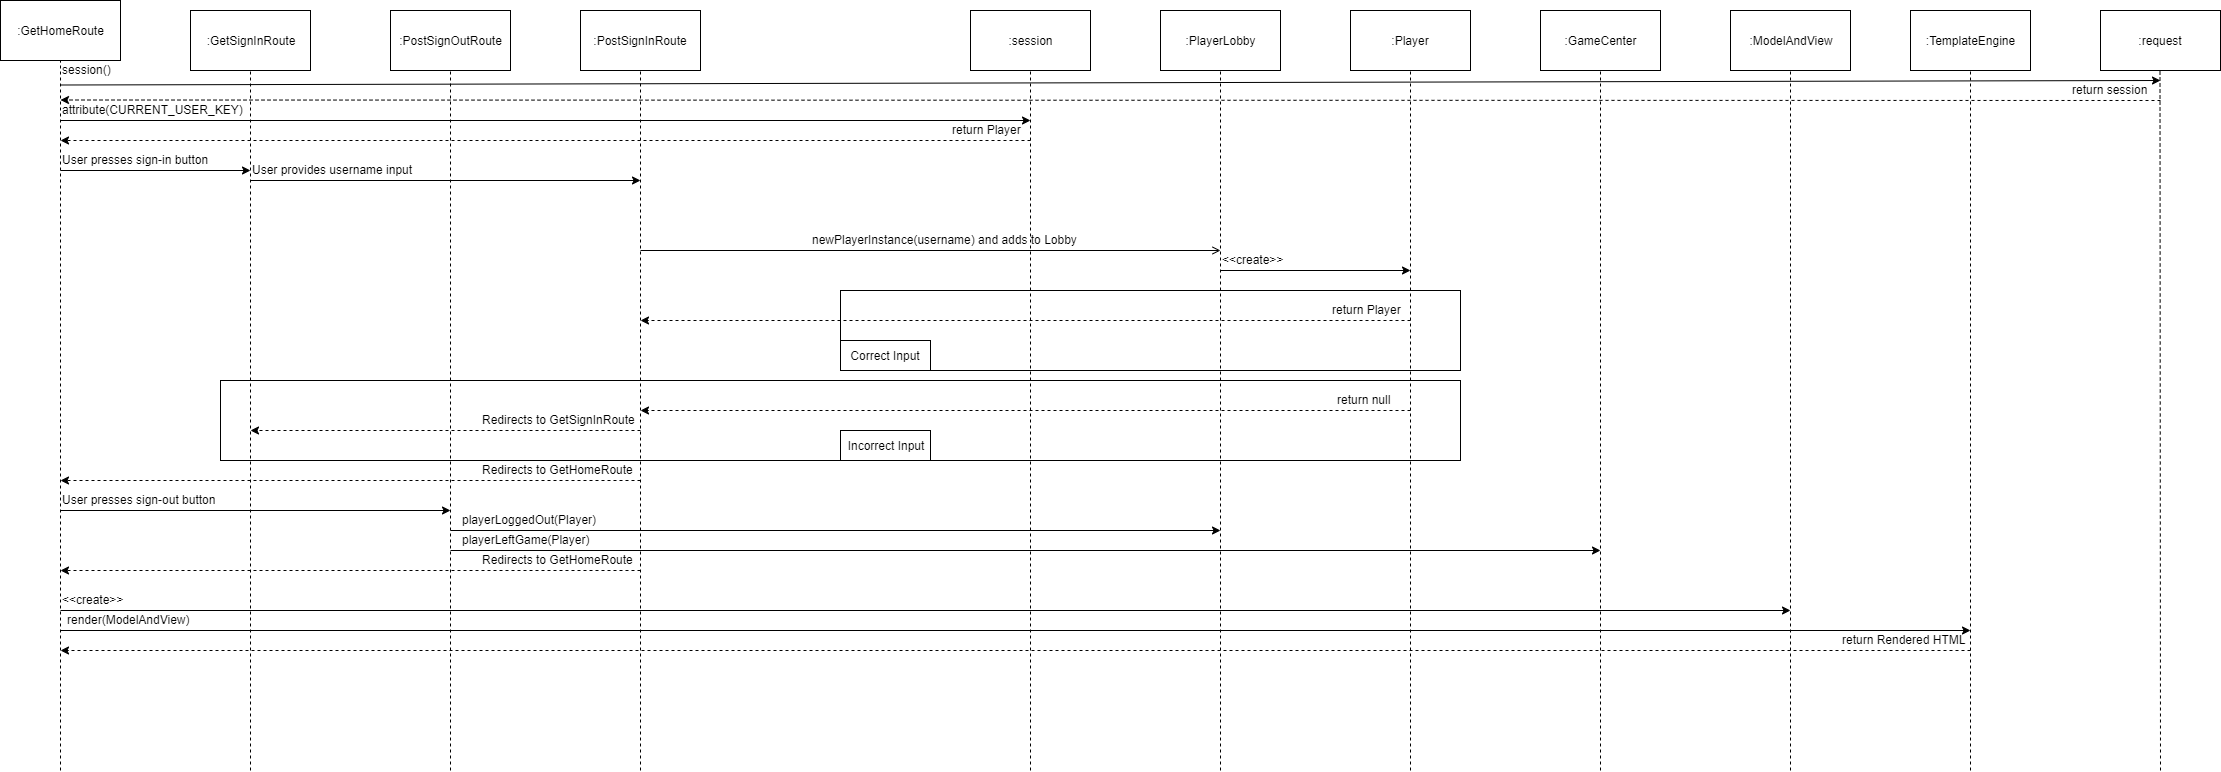

The diagram above was exported from draw.io. Its source (the exported page's mxGraphModel, read from the mxfile embedded in the PNG):
<mxGraphModel dx="1038" dy="531" grid="1" gridSize="10" guides="1" tooltips="1" connect="1" arrows="1" fold="1" page="1" pageScale="1" pageWidth="15000" pageHeight="15000" math="0" shadow="0">
  <root>
    <mxCell id="0" />
    <mxCell id="1" parent="0" />
    <mxCell id="JfuGDOJ1zGB3znFCvCqk-44" value="" style="rounded=0;whiteSpace=wrap;html=1;" vertex="1" parent="1">
      <mxGeometry x="940" y="320" width="620" height="80" as="geometry" />
    </mxCell>
    <mxCell id="JfuGDOJ1zGB3znFCvCqk-39" value="" style="rounded=0;whiteSpace=wrap;html=1;" vertex="1" parent="1">
      <mxGeometry x="320" y="410" width="1240" height="80" as="geometry" />
    </mxCell>
    <mxCell id="JfuGDOJ1zGB3znFCvCqk-1" value="" style="endArrow=none;dashed=1;html=1;entryX=0.5;entryY=1;entryDx=0;entryDy=0;" edge="1" parent="1" target="JfuGDOJ1zGB3znFCvCqk-2">
      <mxGeometry width="50" height="50" relative="1" as="geometry">
        <mxPoint x="160" y="800" as="sourcePoint" />
        <mxPoint x="160" y="100" as="targetPoint" />
      </mxGeometry>
    </mxCell>
    <mxCell id="JfuGDOJ1zGB3znFCvCqk-2" value=":GetHomeRoute" style="rounded=0;whiteSpace=wrap;html=1;" vertex="1" parent="1">
      <mxGeometry x="100" y="30" width="120" height="60" as="geometry" />
    </mxCell>
    <mxCell id="JfuGDOJ1zGB3znFCvCqk-4" value="" style="endArrow=none;dashed=1;html=1;" edge="1" parent="1">
      <mxGeometry width="50" height="50" relative="1" as="geometry">
        <mxPoint x="350" y="800" as="sourcePoint" />
        <mxPoint x="350" y="100" as="targetPoint" />
      </mxGeometry>
    </mxCell>
    <mxCell id="JfuGDOJ1zGB3znFCvCqk-5" value=":GetSignInRoute" style="rounded=0;whiteSpace=wrap;html=1;" vertex="1" parent="1">
      <mxGeometry x="290" y="40" width="120" height="60" as="geometry" />
    </mxCell>
    <mxCell id="JfuGDOJ1zGB3znFCvCqk-6" value="" style="endArrow=none;dashed=1;html=1;" edge="1" parent="1">
      <mxGeometry width="50" height="50" relative="1" as="geometry">
        <mxPoint x="550" y="800" as="sourcePoint" />
        <mxPoint x="550" y="100" as="targetPoint" />
      </mxGeometry>
    </mxCell>
    <mxCell id="JfuGDOJ1zGB3znFCvCqk-7" value=":PostSignOutRoute" style="rounded=0;whiteSpace=wrap;html=1;" vertex="1" parent="1">
      <mxGeometry x="490" y="40" width="120" height="60" as="geometry" />
    </mxCell>
    <mxCell id="JfuGDOJ1zGB3znFCvCqk-8" value="" style="endArrow=none;dashed=1;html=1;" edge="1" parent="1">
      <mxGeometry width="50" height="50" relative="1" as="geometry">
        <mxPoint x="740" y="800" as="sourcePoint" />
        <mxPoint x="740" y="100" as="targetPoint" />
      </mxGeometry>
    </mxCell>
    <mxCell id="JfuGDOJ1zGB3znFCvCqk-9" value=":PostSignInRoute" style="rounded=0;whiteSpace=wrap;html=1;" vertex="1" parent="1">
      <mxGeometry x="680" y="40" width="120" height="60" as="geometry" />
    </mxCell>
    <mxCell id="JfuGDOJ1zGB3znFCvCqk-12" value="" style="endArrow=none;dashed=1;html=1;" edge="1" parent="1">
      <mxGeometry width="50" height="50" relative="1" as="geometry">
        <mxPoint x="1130" y="800" as="sourcePoint" />
        <mxPoint x="1130" y="100" as="targetPoint" />
      </mxGeometry>
    </mxCell>
    <mxCell id="JfuGDOJ1zGB3znFCvCqk-13" value=":session" style="rounded=0;whiteSpace=wrap;html=1;" vertex="1" parent="1">
      <mxGeometry x="1070" y="40" width="120" height="60" as="geometry" />
    </mxCell>
    <mxCell id="JfuGDOJ1zGB3znFCvCqk-15" value="" style="endArrow=none;dashed=1;html=1;" edge="1" parent="1">
      <mxGeometry width="50" height="50" relative="1" as="geometry">
        <mxPoint x="1320" y="800" as="sourcePoint" />
        <mxPoint x="1320" y="100" as="targetPoint" />
      </mxGeometry>
    </mxCell>
    <mxCell id="JfuGDOJ1zGB3znFCvCqk-16" value=":PlayerLobby" style="rounded=0;whiteSpace=wrap;html=1;" vertex="1" parent="1">
      <mxGeometry x="1260" y="40" width="120" height="60" as="geometry" />
    </mxCell>
    <mxCell id="JfuGDOJ1zGB3znFCvCqk-17" value="" style="endArrow=none;dashed=1;html=1;" edge="1" parent="1">
      <mxGeometry width="50" height="50" relative="1" as="geometry">
        <mxPoint x="1510" y="800" as="sourcePoint" />
        <mxPoint x="1510" y="100" as="targetPoint" />
      </mxGeometry>
    </mxCell>
    <mxCell id="JfuGDOJ1zGB3znFCvCqk-18" value=":Player" style="rounded=0;whiteSpace=wrap;html=1;" vertex="1" parent="1">
      <mxGeometry x="1450" y="40" width="120" height="60" as="geometry" />
    </mxCell>
    <mxCell id="JfuGDOJ1zGB3znFCvCqk-19" value="" style="endArrow=none;dashed=1;html=1;" edge="1" parent="1">
      <mxGeometry width="50" height="50" relative="1" as="geometry">
        <mxPoint x="1700" y="800" as="sourcePoint" />
        <mxPoint x="1700" y="100" as="targetPoint" />
      </mxGeometry>
    </mxCell>
    <mxCell id="JfuGDOJ1zGB3znFCvCqk-20" value=":GameCenter" style="rounded=0;whiteSpace=wrap;html=1;" vertex="1" parent="1">
      <mxGeometry x="1640" y="40" width="120" height="60" as="geometry" />
    </mxCell>
    <mxCell id="JfuGDOJ1zGB3znFCvCqk-21" value="" style="endArrow=none;dashed=1;html=1;" edge="1" parent="1">
      <mxGeometry width="50" height="50" relative="1" as="geometry">
        <mxPoint x="1890" y="800" as="sourcePoint" />
        <mxPoint x="1890" y="100" as="targetPoint" />
      </mxGeometry>
    </mxCell>
    <mxCell id="JfuGDOJ1zGB3znFCvCqk-22" value=":ModelAndView" style="rounded=0;whiteSpace=wrap;html=1;" vertex="1" parent="1">
      <mxGeometry x="1830" y="40" width="120" height="60" as="geometry" />
    </mxCell>
    <mxCell id="JfuGDOJ1zGB3znFCvCqk-23" value="" style="endArrow=none;dashed=1;html=1;" edge="1" parent="1">
      <mxGeometry width="50" height="50" relative="1" as="geometry">
        <mxPoint x="2070" y="800" as="sourcePoint" />
        <mxPoint x="2070" y="100" as="targetPoint" />
      </mxGeometry>
    </mxCell>
    <mxCell id="JfuGDOJ1zGB3znFCvCqk-24" value=":TemplateEngine" style="rounded=0;whiteSpace=wrap;html=1;" vertex="1" parent="1">
      <mxGeometry x="2010" y="40" width="120" height="60" as="geometry" />
    </mxCell>
    <mxCell id="JfuGDOJ1zGB3znFCvCqk-25" value="" style="endArrow=classic;html=1;" edge="1" parent="1">
      <mxGeometry width="50" height="50" relative="1" as="geometry">
        <mxPoint x="160" y="150" as="sourcePoint" />
        <mxPoint x="1130" y="150" as="targetPoint" />
      </mxGeometry>
    </mxCell>
    <mxCell id="JfuGDOJ1zGB3znFCvCqk-26" value="" style="endArrow=classic;html=1;dashed=1;" edge="1" parent="1">
      <mxGeometry width="50" height="50" relative="1" as="geometry">
        <mxPoint x="1130" y="170" as="sourcePoint" />
        <mxPoint x="160" y="170" as="targetPoint" />
      </mxGeometry>
    </mxCell>
    <mxCell id="JfuGDOJ1zGB3znFCvCqk-27" value="attribute(CURRENT_USER_KEY)" style="text;html=1;resizable=0;points=[];autosize=1;align=left;verticalAlign=top;spacingTop=-4;" vertex="1" parent="1">
      <mxGeometry x="160" y="130" width="200" height="20" as="geometry" />
    </mxCell>
    <mxCell id="JfuGDOJ1zGB3znFCvCqk-28" value="return Player" style="text;html=1;resizable=0;points=[];autosize=1;align=left;verticalAlign=top;spacingTop=-4;" vertex="1" parent="1">
      <mxGeometry x="1050" y="150" width="80" height="20" as="geometry" />
    </mxCell>
    <mxCell id="JfuGDOJ1zGB3znFCvCqk-29" value="" style="endArrow=classic;html=1;" edge="1" parent="1">
      <mxGeometry width="50" height="50" relative="1" as="geometry">
        <mxPoint x="160" y="200" as="sourcePoint" />
        <mxPoint x="350" y="200" as="targetPoint" />
      </mxGeometry>
    </mxCell>
    <mxCell id="JfuGDOJ1zGB3znFCvCqk-30" value="User presses sign-in button" style="text;html=1;resizable=0;points=[];autosize=1;align=left;verticalAlign=top;spacingTop=-4;" vertex="1" parent="1">
      <mxGeometry x="160" y="180" width="160" height="20" as="geometry" />
    </mxCell>
    <mxCell id="JfuGDOJ1zGB3znFCvCqk-31" value="" style="endArrow=classic;html=1;" edge="1" parent="1">
      <mxGeometry width="50" height="50" relative="1" as="geometry">
        <mxPoint x="350" y="210" as="sourcePoint" />
        <mxPoint x="740" y="210" as="targetPoint" />
      </mxGeometry>
    </mxCell>
    <mxCell id="JfuGDOJ1zGB3znFCvCqk-32" value="User provides username input" style="text;html=1;resizable=0;points=[];autosize=1;align=left;verticalAlign=top;spacingTop=-4;" vertex="1" parent="1">
      <mxGeometry x="350" y="190" width="180" height="20" as="geometry" />
    </mxCell>
    <mxCell id="JfuGDOJ1zGB3znFCvCqk-33" value=":request" style="rounded=0;whiteSpace=wrap;html=1;" vertex="1" parent="1">
      <mxGeometry x="2200" y="40" width="120" height="60" as="geometry" />
    </mxCell>
    <mxCell id="JfuGDOJ1zGB3znFCvCqk-34" value="" style="endArrow=none;dashed=1;html=1;" edge="1" parent="1">
      <mxGeometry width="50" height="50" relative="1" as="geometry">
        <mxPoint x="2260" y="800" as="sourcePoint" />
        <mxPoint x="2259.5" y="100" as="targetPoint" />
      </mxGeometry>
    </mxCell>
    <mxCell id="JfuGDOJ1zGB3znFCvCqk-35" value="" style="endArrow=classic;html=1;" edge="1" parent="1">
      <mxGeometry width="50" height="50" relative="1" as="geometry">
        <mxPoint x="160" y="114.5" as="sourcePoint" />
        <mxPoint x="2260" y="110" as="targetPoint" />
      </mxGeometry>
    </mxCell>
    <mxCell id="JfuGDOJ1zGB3znFCvCqk-36" value="" style="endArrow=classic;html=1;dashed=1;" edge="1" parent="1">
      <mxGeometry width="50" height="50" relative="1" as="geometry">
        <mxPoint x="2260" y="130" as="sourcePoint" />
        <mxPoint x="160" y="129.5" as="targetPoint" />
      </mxGeometry>
    </mxCell>
    <mxCell id="JfuGDOJ1zGB3znFCvCqk-37" value="return session" style="text;html=1;resizable=0;points=[];autosize=1;align=left;verticalAlign=top;spacingTop=-4;" vertex="1" parent="1">
      <mxGeometry x="2170" y="110" width="90" height="20" as="geometry" />
    </mxCell>
    <mxCell id="JfuGDOJ1zGB3znFCvCqk-38" value="session()" style="text;html=1;resizable=0;points=[];autosize=1;align=left;verticalAlign=top;spacingTop=-4;" vertex="1" parent="1">
      <mxGeometry x="160" y="90" width="60" height="20" as="geometry" />
    </mxCell>
    <mxCell id="JfuGDOJ1zGB3znFCvCqk-40" value="Incorrect Input" style="rounded=0;whiteSpace=wrap;html=1;" vertex="1" parent="1">
      <mxGeometry x="940" y="460" width="90" height="30" as="geometry" />
    </mxCell>
    <mxCell id="JfuGDOJ1zGB3znFCvCqk-42" value="return null" style="text;html=1;resizable=0;points=[];autosize=1;align=left;verticalAlign=top;spacingTop=-4;" vertex="1" parent="1">
      <mxGeometry x="1435" y="420" width="70" height="20" as="geometry" />
    </mxCell>
    <mxCell id="JfuGDOJ1zGB3znFCvCqk-43" value="" style="endArrow=classic;html=1;dashed=1;" edge="1" parent="1">
      <mxGeometry width="50" height="50" relative="1" as="geometry">
        <mxPoint x="1510" y="440" as="sourcePoint" />
        <mxPoint x="740" y="440" as="targetPoint" />
      </mxGeometry>
    </mxCell>
    <mxCell id="JfuGDOJ1zGB3znFCvCqk-46" value="Correct Input" style="rounded=0;whiteSpace=wrap;html=1;" vertex="1" parent="1">
      <mxGeometry x="940" y="370" width="90" height="30" as="geometry" />
    </mxCell>
    <mxCell id="JfuGDOJ1zGB3znFCvCqk-47" value="newPlayerInstance(username) and adds to Lobby" style="text;html=1;resizable=0;points=[];autosize=1;align=left;verticalAlign=top;spacingTop=-4;" vertex="1" parent="1">
      <mxGeometry x="910" y="260" width="280" height="20" as="geometry" />
    </mxCell>
    <mxCell id="JfuGDOJ1zGB3znFCvCqk-48" value="" style="endArrow=open;html=1;endFill=0;" edge="1" parent="1">
      <mxGeometry width="50" height="50" relative="1" as="geometry">
        <mxPoint x="740" y="280" as="sourcePoint" />
        <mxPoint x="1320" y="280" as="targetPoint" />
      </mxGeometry>
    </mxCell>
    <mxCell id="JfuGDOJ1zGB3znFCvCqk-49" value="" style="endArrow=classic;html=1;dashed=1;" edge="1" parent="1">
      <mxGeometry width="50" height="50" relative="1" as="geometry">
        <mxPoint x="1510" y="350" as="sourcePoint" />
        <mxPoint x="740" y="350" as="targetPoint" />
      </mxGeometry>
    </mxCell>
    <mxCell id="JfuGDOJ1zGB3znFCvCqk-50" value="" style="endArrow=classic;html=1;" edge="1" parent="1">
      <mxGeometry width="50" height="50" relative="1" as="geometry">
        <mxPoint x="1320" y="300" as="sourcePoint" />
        <mxPoint x="1510" y="300" as="targetPoint" />
      </mxGeometry>
    </mxCell>
    <mxCell id="JfuGDOJ1zGB3znFCvCqk-51" value="&amp;lt;&amp;lt;create&amp;gt;&amp;gt;" style="text;html=1;resizable=0;points=[];autosize=1;align=left;verticalAlign=top;spacingTop=-4;" vertex="1" parent="1">
      <mxGeometry x="1320" y="280" width="80" height="20" as="geometry" />
    </mxCell>
    <mxCell id="JfuGDOJ1zGB3znFCvCqk-52" value="return Player" style="text;html=1;resizable=0;points=[];autosize=1;align=left;verticalAlign=top;spacingTop=-4;" vertex="1" parent="1">
      <mxGeometry x="1430" y="330" width="80" height="20" as="geometry" />
    </mxCell>
    <mxCell id="JfuGDOJ1zGB3znFCvCqk-54" value="" style="endArrow=classic;html=1;dashed=1;" edge="1" parent="1">
      <mxGeometry width="50" height="50" relative="1" as="geometry">
        <mxPoint x="740" y="460" as="sourcePoint" />
        <mxPoint x="350" y="460" as="targetPoint" />
      </mxGeometry>
    </mxCell>
    <mxCell id="JfuGDOJ1zGB3znFCvCqk-55" value="Redirects to GetSignInRoute" style="text;html=1;resizable=0;points=[];autosize=1;align=left;verticalAlign=top;spacingTop=-4;" vertex="1" parent="1">
      <mxGeometry x="580" y="440" width="170" height="20" as="geometry" />
    </mxCell>
    <mxCell id="JfuGDOJ1zGB3znFCvCqk-57" value="" style="endArrow=classic;html=1;dashed=1;" edge="1" parent="1">
      <mxGeometry width="50" height="50" relative="1" as="geometry">
        <mxPoint x="740" y="510" as="sourcePoint" />
        <mxPoint x="160" y="510" as="targetPoint" />
      </mxGeometry>
    </mxCell>
    <mxCell id="JfuGDOJ1zGB3znFCvCqk-58" value="Redirects to GetHomeRoute" style="text;html=1;resizable=0;points=[];autosize=1;align=left;verticalAlign=top;spacingTop=-4;" vertex="1" parent="1">
      <mxGeometry x="580" y="490" width="170" height="20" as="geometry" />
    </mxCell>
    <mxCell id="JfuGDOJ1zGB3znFCvCqk-60" value="" style="endArrow=classic;html=1;" edge="1" parent="1">
      <mxGeometry width="50" height="50" relative="1" as="geometry">
        <mxPoint x="160" y="540" as="sourcePoint" />
        <mxPoint x="550" y="540" as="targetPoint" />
      </mxGeometry>
    </mxCell>
    <mxCell id="JfuGDOJ1zGB3znFCvCqk-61" value="User presses sign-out button" style="text;html=1;resizable=0;points=[];autosize=1;align=left;verticalAlign=top;spacingTop=-4;" vertex="1" parent="1">
      <mxGeometry x="160" y="520" width="170" height="20" as="geometry" />
    </mxCell>
    <mxCell id="JfuGDOJ1zGB3znFCvCqk-62" value="" style="endArrow=classic;html=1;" edge="1" parent="1">
      <mxGeometry width="50" height="50" relative="1" as="geometry">
        <mxPoint x="550" y="560" as="sourcePoint" />
        <mxPoint x="1320" y="560" as="targetPoint" />
      </mxGeometry>
    </mxCell>
    <mxCell id="JfuGDOJ1zGB3znFCvCqk-63" value="" style="endArrow=classic;html=1;" edge="1" parent="1">
      <mxGeometry width="50" height="50" relative="1" as="geometry">
        <mxPoint x="550" y="580" as="sourcePoint" />
        <mxPoint x="1700" y="580" as="targetPoint" />
      </mxGeometry>
    </mxCell>
    <mxCell id="JfuGDOJ1zGB3znFCvCqk-64" value="playerLoggedOut(Player)" style="text;html=1;resizable=0;points=[];autosize=1;align=left;verticalAlign=top;spacingTop=-4;" vertex="1" parent="1">
      <mxGeometry x="560" y="540" width="150" height="20" as="geometry" />
    </mxCell>
    <mxCell id="JfuGDOJ1zGB3znFCvCqk-65" value="playerLeftGame(Player)" style="text;html=1;resizable=0;points=[];autosize=1;align=left;verticalAlign=top;spacingTop=-4;" vertex="1" parent="1">
      <mxGeometry x="560" y="560" width="140" height="20" as="geometry" />
    </mxCell>
    <mxCell id="JfuGDOJ1zGB3znFCvCqk-66" value="" style="endArrow=classic;html=1;dashed=1;" edge="1" parent="1">
      <mxGeometry width="50" height="50" relative="1" as="geometry">
        <mxPoint x="740" y="600" as="sourcePoint" />
        <mxPoint x="160" y="600" as="targetPoint" />
      </mxGeometry>
    </mxCell>
    <mxCell id="JfuGDOJ1zGB3znFCvCqk-67" value="Redirects to GetHomeRoute" style="text;html=1;resizable=0;points=[];autosize=1;align=left;verticalAlign=top;spacingTop=-4;" vertex="1" parent="1">
      <mxGeometry x="580" y="580" width="170" height="20" as="geometry" />
    </mxCell>
    <mxCell id="JfuGDOJ1zGB3znFCvCqk-69" value="" style="endArrow=classic;html=1;" edge="1" parent="1">
      <mxGeometry width="50" height="50" relative="1" as="geometry">
        <mxPoint x="160" y="640" as="sourcePoint" />
        <mxPoint x="1890" y="640" as="targetPoint" />
      </mxGeometry>
    </mxCell>
    <mxCell id="JfuGDOJ1zGB3znFCvCqk-70" value="&amp;lt;&amp;lt;create&amp;gt;&amp;gt;" style="text;html=1;resizable=0;points=[];autosize=1;align=left;verticalAlign=top;spacingTop=-4;" vertex="1" parent="1">
      <mxGeometry x="160" y="620" width="80" height="20" as="geometry" />
    </mxCell>
    <mxCell id="JfuGDOJ1zGB3znFCvCqk-71" value="" style="endArrow=classic;html=1;" edge="1" parent="1">
      <mxGeometry width="50" height="50" relative="1" as="geometry">
        <mxPoint x="160" y="660" as="sourcePoint" />
        <mxPoint x="2070" y="660" as="targetPoint" />
      </mxGeometry>
    </mxCell>
    <mxCell id="JfuGDOJ1zGB3znFCvCqk-72" value="render(ModelAndView)" style="text;html=1;resizable=0;points=[];autosize=1;align=left;verticalAlign=top;spacingTop=-4;" vertex="1" parent="1">
      <mxGeometry x="165" y="640" width="140" height="20" as="geometry" />
    </mxCell>
    <mxCell id="JfuGDOJ1zGB3znFCvCqk-73" value="" style="endArrow=classic;html=1;dashed=1;" edge="1" parent="1">
      <mxGeometry width="50" height="50" relative="1" as="geometry">
        <mxPoint x="2070" y="680" as="sourcePoint" />
        <mxPoint x="160" y="680" as="targetPoint" />
      </mxGeometry>
    </mxCell>
    <mxCell id="JfuGDOJ1zGB3znFCvCqk-76" value="return Rendered HTML" style="text;html=1;resizable=0;points=[];autosize=1;align=left;verticalAlign=top;spacingTop=-4;" vertex="1" parent="1">
      <mxGeometry x="1940" y="660" width="140" height="20" as="geometry" />
    </mxCell>
  </root>
</mxGraphModel>